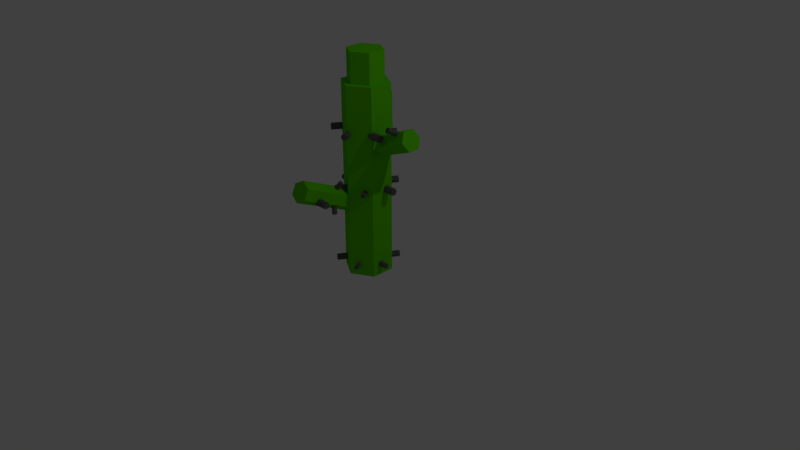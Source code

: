 # Source: Kaktus.blend  (saved by Blender 2.79.0; exported with 4.5.12 LTS)
import bpy
from mathutils import Matrix  # noqa: F401  (used for matrix-valued properties, if any)

bpy.ops.wm.read_factory_settings(use_empty=True)
scene = bpy.context.scene
scene.name = 'Scene'

# ---- collections
col_collection_1 = bpy.data.collections.new('Collection 1'); scene.collection.children.link(col_collection_1)

# ---- materials (node trees are filled in below, after node groups)
mat_cactusthorns = bpy.data.materials.new('CactusThorns')
mat_cactusthorns.alpha_threshold = 0.0
mat_cactusthorns.use_transparent_shadow = False
mat_cactusthorns.diffuse_color = (0.1107, 0.1107, 0.1107, 1.0)
mat_cactusthorns.roughness = 0.5
mat_cactusgreen = bpy.data.materials.new('CactusGreen')
mat_cactusgreen.alpha_threshold = 0.0
mat_cactusgreen.use_transparent_shadow = False
mat_cactusgreen.diffuse_color = (0.1074, 0.6205, 0.0, 1.0)
mat_cactusgreen.roughness = 0.5

# ---- material node trees

# ---- world
world_world = bpy.data.worlds.new('World'); scene.world = world_world
world_world.color = (0.05088, 0.05088, 0.05088)
world_world.use_sun_shadow = False
world_world.sun_shadow_jitter_overblur = 0.0
world_world.cycles.sampling_method = 'MANUAL'

# ---- cameras
cam_camera = bpy.data.cameras.new('Camera')
cam_camera.clip_end = 100.0
cam_camera.lens = 35.0
cam_camera.sensor_width = 32.0
cam_camera.sensor_height = 18.0
cam_camera.ortho_scale = 7.314
cam_camera.dof.focus_distance = 0.0
cam_camera.dof.aperture_fstop = 128.0

# ---- lights
light_lamp = bpy.data.lights.new('Lamp', 'POINT')
light_lamp.transmission_factor = 0.0
light_lamp.cutoff_distance = 30.0
light_lamp.energy = 100.0
light_lamp.shadow_buffer_clip_start = 1.001
light_lamp.shadow_soft_size = 0.1
light_lamp.shadow_maximum_resolution = 0.006
light_lamp.use_absolute_resolution = True

# ---- meshes
me_cylinder_003 = bpy.data.meshes.new('Cylinder.003')
me_cylinder_003.from_pydata([(-0.1143, 0.1955, 2.152), (-0.2065, 0.3552, 2.152), (-0.1336, 0.1843, 2.19), (-0.2258, 0.344, 2.19), (-0.1723, 0.1619, 2.19), (-0.2645, 0.3217, 2.19), (-0.1916, 0.1508, 2.152), (-0.2839, 0.3105, 2.152), (-0.1723, 0.1619, 2.113), (-0.2645, 0.3217, 2.113), (-0.1336, 0.1843, 2.113), (-0.2258, 0.344, 2.113), (-0.5055, 0.7638, 1.758), (-0.5577, 0.8543, 1.758), (-0.5164, 0.7574, 1.78), (-0.5687, 0.848, 1.78), (-0.5384, 0.7448, 1.78), (-0.5906, 0.8353, 1.78), (-0.5493, 0.7384, 1.758), (-0.6016, 0.829, 1.758), (-0.5384, 0.7448, 1.736), (-0.5906, 0.8353, 1.736), (-0.5164, 0.7574, 1.736), (-0.5687, 0.848, 1.736), (-0.4279, 0.6214, 1.637), (-0.4, 0.5731, 1.637), (-0.4337, 0.6181, 1.626), (-0.4058, 0.5698, 1.626), (-0.4454, 0.6113, 1.626), (-0.4175, 0.563, 1.626), (-0.4513, 0.6079, 1.637), (-0.4234, 0.5596, 1.637), (-0.4454, 0.6113, 1.649), (-0.4175, 0.563, 1.649), (-0.4337, 0.6181, 1.649), (-0.4058, 0.5698, 1.649), (-0.1179, -0.04428, 0.853), (-0.1179, 0.09128, 0.7927), (-0.1359, -0.03163, 0.8815), (-0.1359, 0.1039, 0.8212), (-0.1718, -0.03163, 0.8815), (-0.1718, 0.1039, 0.8212), (-0.1898, -0.04428, 0.853), (-0.1898, 0.09128, 0.7927), (-0.1718, -0.05692, 0.8246), (-0.1718, 0.07863, 0.7643), (-0.1359, -0.05692, 0.8246), (-0.1359, 0.07863, 0.7643), (-0.03319, -0.4912, 0.8668), (0.0326, -0.5375, 0.7627), (-0.04699, -0.4692, 0.8483), (0.0188, -0.5155, 0.7442), (-0.07459, -0.4757, 0.8337), (-0.0088, -0.522, 0.7296), (-0.08839, -0.5042, 0.8376), (-0.0226, -0.5505, 0.7335), (-0.07459, -0.5261, 0.8561), (-0.0088, -0.5725, 0.752), (-0.04699, -0.5197, 0.8707), (0.0188, -0.566, 0.7666), (-0.06764, -0.135, 0.7069), (0.03134, -0.2047, 0.5502), (-0.08841, -0.1019, 0.6791), (0.01058, -0.1716, 0.5224), (-0.1299, -0.1117, 0.6572), (-0.03095, -0.1813, 0.5005), (-0.1507, -0.1545, 0.6631), (-0.05172, -0.2242, 0.5064), (-0.1299, -0.1876, 0.6909), (-0.03095, -0.2572, 0.5343), (-0.08841, -0.1778, 0.7128), (0.01058, -0.2475, 0.5562), (-0.05254, -0.7161, 0.9685), (0.1305, -0.7161, 0.9685), (-0.05254, -0.7382, 0.9301), (0.1305, -0.7382, 0.9301), (-0.05254, -0.7826, 0.9301), (0.1305, -0.7826, 0.9301), (-0.05254, -0.8048, 0.9685), (0.1305, -0.8048, 0.9685), (-0.05254, -0.7826, 1.007), (0.1305, -0.7826, 1.007), (-0.05254, -0.7382, 1.007), (0.1305, -0.7382, 1.007), (-0.0815, -0.4412, 0.9792), (-0.01421, -0.3938, 1.086), (-0.09561, -0.4637, 0.9981), (-0.02832, -0.4163, 1.105), (-0.1238, -0.4571, 1.013), (-0.05655, -0.4097, 1.119), (-0.138, -0.428, 1.009), (-0.07067, -0.3806, 1.115), (-0.1238, -0.4055, 0.9901), (-0.05655, -0.3581, 1.097), (-0.09561, -0.4121, 0.9752), (-0.02832, -0.3647, 1.082), (-0.1304, 0.1259, 1.159), (-0.2594, 0.06691, 1.082), (-0.1422, 0.1623, 1.151), (-0.2711, 0.1033, 1.074), (-0.1657, 0.1812, 1.176), (-0.2946, 0.1223, 1.099), (-0.1774, 0.1638, 1.209), (-0.3064, 0.1049, 1.132), (-0.1657, 0.1275, 1.217), (-0.2946, 0.0685, 1.14), (-0.1422, 0.1085, 1.192), (-0.2711, 0.04952, 1.115), (0.5963, -0.01384, 1.785), (0.5649, -0.1569, 1.864), (0.5765, -0.02745, 1.752), (0.545, -0.1705, 1.832), (0.5369, -0.02078, 1.749), (0.5054, -0.1639, 1.828), (0.5171, -0.0004998, 1.777), (0.4856, -0.1436, 1.857), (0.5369, 0.01311, 1.81), (0.5054, -0.13, 1.889), (0.5765, 0.006437, 1.813), (0.545, -0.1367, 1.893), (-0.2429, 0.3776, 1.248), (-0.2762, 0.4224, 1.1), (-0.2616, 0.4081, 1.261), (-0.2949, 0.4529, 1.113), (-0.299, 0.4058, 1.269), (-0.3323, 0.4506, 1.121), (-0.3177, 0.3729, 1.263), (-0.351, 0.4177, 1.115), (-0.299, 0.3424, 1.25), (-0.3323, 0.3872, 1.102), (-0.2616, 0.3447, 1.242), (-0.2949, 0.3895, 1.094), (0.1734, 0.01404, 1.418), (0.195, 0.01404, 1.361), (0.1664, 0.02689, 1.415), (0.1881, 0.02689, 1.358), (0.1525, 0.02689, 1.41), (0.1742, 0.02689, 1.353), (0.1456, 0.01404, 1.407), (0.1672, 0.01404, 1.35), (0.1525, 0.001185, 1.41), (0.1742, 0.001185, 1.353), (0.1664, 0.001185, 1.415), (0.1881, 0.001185, 1.358), (-0.218, 0.1489, 0.4185), (-0.2864, 0.2674, 0.4185), (-0.2323, 0.1406, 0.4472), (-0.3008, 0.2591, 0.4472), (-0.2611, 0.124, 0.4472), (-0.3295, 0.2426, 0.4472), (-0.2754, 0.1157, 0.4185), (-0.3439, 0.2343, 0.4185), (-0.2611, 0.124, 0.3898), (-0.3295, 0.2426, 0.3898), (-0.2323, 0.1406, 0.3898), (-0.3008, 0.2591, 0.3898), (-0.02647, 0.2475, 1.153), (-0.1163, 0.4031, 1.153), (-0.04531, 0.2366, 1.191), (-0.1351, 0.3922, 1.191), (-0.083, 0.2148, 1.191), (-0.1728, 0.3704, 1.191), (-0.1018, 0.204, 1.153), (-0.1917, 0.3596, 1.153), (-0.083, 0.2148, 1.115), (-0.1728, 0.3704, 1.115), (-0.04531, 0.2366, 1.115), (-0.1351, 0.3922, 1.115), (-0.1265, 0.1987, 2.152), (-0.2002, 0.3264, 2.152), (-0.142, 0.1898, 2.182), (-0.2157, 0.3175, 2.182), (-0.1729, 0.172, 2.182), (-0.2466, 0.2996, 2.182), (-0.1884, 0.163, 2.152), (-0.262, 0.2907, 2.152), (-0.1729, 0.172, 2.121), (-0.2466, 0.2996, 2.121), (-0.142, 0.1898, 2.121), (-0.2157, 0.3175, 2.121), (-0.217, 0.1486, 0.4185), (-0.287, 0.2699, 0.4185), (-0.2316, 0.1401, 0.4479), (-0.3017, 0.2614, 0.4479), (-0.261, 0.1231, 0.4479), (-0.331, 0.2444, 0.4479), (-0.2757, 0.1147, 0.4185), (-0.3457, 0.2359, 0.4185), (-0.261, 0.1231, 0.3891), (-0.331, 0.2444, 0.3891), (-0.2316, 0.1401, 0.3891), (-0.3017, 0.2614, 0.3891), (-0.05524, 0.2552, 1.153), (-0.1016, 0.3355, 1.153), (-0.06497, 0.2496, 1.173), (-0.1113, 0.3299, 1.173), (-0.08441, 0.2383, 1.173), (-0.1308, 0.3186, 1.173), (-0.09414, 0.2327, 1.153), (-0.1405, 0.313, 1.153), (-0.08441, 0.2383, 1.134), (-0.1308, 0.3186, 1.134), (-0.06497, 0.2496, 1.134), (-0.1113, 0.3299, 1.134), (-0.1533, 0.2059, 2.152), (-0.1865, 0.2634, 2.152), (-0.1603, 0.2019, 2.165), (-0.1935, 0.2594, 2.165), (-0.1742, 0.1939, 2.165), (-0.2074, 0.2514, 2.165), (-0.1812, 0.1898, 2.152), (-0.2144, 0.2473, 2.152), (-0.1742, 0.1939, 2.138), (-0.2074, 0.2514, 2.138), (-0.1603, 0.2019, 2.138), (-0.1935, 0.2594, 2.138), (-0.2001, 0.1441, 0.4185), (-0.2956, 0.3095, 0.4185), (-0.2201, 0.1325, 0.4586), (-0.3156, 0.2979, 0.4586), (-0.2602, 0.1094, 0.4586), (-0.3557, 0.2748, 0.4586), (-0.2802, 0.0978, 0.4185), (-0.3757, 0.2632, 0.4185), (-0.2602, 0.1094, 0.3784), (-0.3557, 0.2748, 0.3784), (-0.2201, 0.1325, 0.3784), (-0.3156, 0.2979, 0.3784), (-0.03435, 0.2496, 1.153), (-0.1123, 0.3846, 1.153), (-0.05069, 0.2401, 1.186), (-0.1286, 0.3751, 1.186), (-0.08339, 0.2213, 1.186), (-0.1613, 0.3562, 1.186), (-0.09974, 0.2118, 1.153), (-0.1777, 0.3468, 1.153), (-0.08339, 0.2213, 1.12), (-0.1613, 0.3562, 1.12), (-0.05069, 0.2401, 1.12), (-0.1286, 0.3751, 1.12), (-0.2356, 0.1803, 1.717), (-0.3971, 0.1803, 1.717), (-0.2356, 0.1607, 1.751), (-0.3971, 0.1607, 1.751), (-0.2356, 0.1216, 1.751), (-0.3971, 0.1216, 1.751), (-0.2356, 0.1021, 1.717), (-0.3971, 0.1021, 1.717), (-0.2356, 0.1216, 1.683), (-0.3971, 0.1216, 1.683), (-0.2356, 0.1607, 1.683), (-0.3971, 0.1607, 1.683), (-0.2379, -0.02676, 0.9825), (-0.3901, -0.02676, 0.9825), (-0.2379, -0.0452, 1.014), (-0.3901, -0.0452, 1.014), (-0.2379, -0.08208, 1.014), (-0.3901, -0.08208, 1.014), (-0.2379, -0.1005, 0.9825), (-0.3901, -0.1005, 0.9825), (-0.2379, -0.08208, 0.9505), (-0.3901, -0.08208, 0.9505), (-0.2379, -0.0452, 0.9505), (-0.3901, -0.0452, 0.9505), (-0.2569, 0.05739, -0.01589), (-0.3305, 0.05739, -0.01589), (-0.2569, 0.04847, -0.0004372), (-0.3305, 0.04847, -0.0004372), (-0.2569, 0.03063, -0.0004372), (-0.3305, 0.03063, -0.0004372), (-0.2569, 0.02171, -0.01589), (-0.3305, 0.02171, -0.01589), (-0.2569, 0.03063, -0.03133), (-0.3305, 0.03063, -0.03133), (-0.2569, 0.04847, -0.03133), (-0.3305, 0.04847, -0.03133), (-0.233, 0.1829, 1.717), (-0.4052, 0.1829, 1.717), (-0.233, 0.162, 1.753), (-0.4052, 0.162, 1.753), (-0.233, 0.1203, 1.753), (-0.4052, 0.1203, 1.753), (-0.233, 0.09946, 1.717), (-0.4052, 0.09946, 1.717), (-0.233, 0.1203, 1.681), (-0.4052, 0.1203, 1.681), (-0.233, 0.162, 1.681), (-0.4052, 0.162, 1.681), (-0.03018, -0.2515, 0.9825), (-0.1144, -0.3974, 0.9825), (-0.04785, -0.2413, 0.9471), (-0.1321, -0.3872, 0.9471), (-0.08319, -0.2209, 0.9471), (-0.1674, -0.3668, 0.9471), (-0.1009, -0.2107, 0.9825), (-0.1851, -0.3566, 0.9825), (-0.08319, -0.2209, 1.018), (-0.1674, -0.3668, 1.018), (-0.04785, -0.2413, 1.018), (-0.1321, -0.3872, 1.018), (-0.129, -0.2024, -0.01589), (-0.199, -0.3237, -0.01589), (-0.1436, -0.1939, -0.04526), (-0.2137, -0.3152, -0.04526), (-0.173, -0.177, -0.04526), (-0.243, -0.2982, -0.04526), (-0.1877, -0.1685, -0.01589), (-0.2577, -0.2898, -0.01589), (-0.173, -0.177, 0.01349), (-0.243, -0.2982, 0.01349), (-0.1436, -0.1939, 0.01349), (-0.2137, -0.3152, 0.01349), (-0.2044, -0.1482, 1.717), (-0.2934, -0.3025, 1.717), (-0.223, -0.1375, 1.68), (-0.3121, -0.2917, 1.68), (-0.2604, -0.1159, 1.68), (-0.3494, -0.2701, 1.68), (-0.2791, -0.1051, 1.717), (-0.3681, -0.2593, 1.717), (-0.2604, -0.1159, 1.755), (-0.3494, -0.2701, 1.755), (-0.223, -0.1375, 1.755), (-0.3121, -0.2917, 1.755), (-0.02246, -0.2494, 0.9825), (-0.1184, -0.4155, 0.9825), (-0.04257, -0.2378, 0.9422), (-0.1385, -0.4039, 0.9422), (-0.08281, -0.2146, 0.9422), (-0.1787, -0.3807, 0.9422), (-0.1029, -0.203, 0.9825), (-0.1988, -0.3691, 0.9825), (-0.08281, -0.2146, 1.023), (-0.1787, -0.3807, 1.023), (-0.04257, -0.2378, 1.023), (-0.1385, -0.4039, 1.023), (-0.1228, -0.2008, -0.01589), (-0.2021, -0.3381, -0.01589), (-0.1395, -0.1912, -0.04914), (-0.2187, -0.3285, -0.04914), (-0.1727, -0.172, -0.04914), (-0.252, -0.3093, -0.04914), (-0.1893, -0.1624, -0.01589), (-0.2686, -0.2997, -0.01589), (-0.1727, -0.172, 0.01737), (-0.252, -0.3093, 0.01737), (-0.1395, -0.1912, 0.01737), (-0.2187, -0.3285, 0.01737), (-0.2267, -0.1542, 1.717), (-0.282, -0.2501, 1.717), (-0.2383, -0.1475, 1.694), (-0.2936, -0.2434, 1.694), (-0.2615, -0.1341, 1.694), (-0.3168, -0.23, 1.694), (-0.2731, -0.1274, 1.717), (-0.3285, -0.2233, 1.717), (-0.2615, -0.1341, 1.74), (-0.3168, -0.23, 1.74), (-0.2383, -0.1475, 1.74), (-0.2936, -0.2434, 1.74), (-0.0601, -0.2595, 0.9825), (-0.09911, -0.3271, 0.9825), (-0.06829, -0.2548, 0.9661), (-0.1073, -0.3224, 0.9661), (-0.08465, -0.2453, 0.9661), (-0.1237, -0.3129, 0.9661), (-0.09283, -0.2406, 0.9825), (-0.1318, -0.3082, 0.9825), (-0.08465, -0.2453, 0.9988), (-0.1237, -0.3129, 0.9988), (-0.06829, -0.2548, 0.9988), (-0.1073, -0.3224, 0.9988), (-0.1185, -0.1996, -0.01589), (-0.2043, -0.3482, -0.01589), (-0.1365, -0.1892, -0.05188), (-0.2223, -0.3378, -0.05188), (-0.1725, -0.1684, -0.05188), (-0.2583, -0.317, -0.05188), (-0.1905, -0.1581, -0.01589), (-0.2763, -0.3067, -0.01589), (-0.1725, -0.1684, 0.02011), (-0.2583, -0.317, 0.02011), (-0.1365, -0.1892, 0.02011), (-0.2223, -0.3378, 0.02011), (0.02183, -0.2504, 1.717), (0.1069, -0.3978, 1.717), (0.003981, -0.2607, 1.681), (0.08907, -0.4081, 1.681), (-0.03172, -0.2813, 1.681), (0.05337, -0.4287, 1.681), (-0.04957, -0.2916, 1.717), (0.03552, -0.439, 1.717), (-0.03172, -0.2813, 1.753), (0.05337, -0.4287, 1.753), (0.003981, -0.2607, 1.753), (0.08907, -0.4081, 1.753), (0.1956, -0.1613, 0.9825), (0.2607, -0.2739, 0.9825), (0.182, -0.1691, 0.9552), (0.2471, -0.2818, 0.9552), (0.1547, -0.1849, 0.9552), (0.2198, -0.2976, 0.9552), (0.1411, -0.1928, 0.9825), (0.2061, -0.3054, 0.9825), (0.1547, -0.1849, 1.01), (0.2198, -0.2976, 1.01), (0.182, -0.1691, 1.01), (0.2471, -0.2818, 1.01), (0.1056, -0.2155, -0.01589), (0.1667, -0.3213, -0.01589), (0.09276, -0.2229, -0.04151), (0.1538, -0.3287, -0.04151), (0.06713, -0.2377, -0.04151), (0.1282, -0.3435, -0.04151), (0.05432, -0.2451, -0.01589), (0.1154, -0.3509, -0.01589), (0.06713, -0.2377, 0.009743), (0.1282, -0.3435, 0.009743), (0.09276, -0.2229, 0.009743), (0.1538, -0.3287, 0.009743), (0.01446, -0.2779, 1.717), (0.058, -0.3533, 1.717), (0.00533, -0.2832, 1.699), (0.04887, -0.3586, 1.699), (-0.01294, -0.2937, 1.699), (0.0306, -0.3691, 1.699), (-0.02207, -0.299, 1.717), (0.02147, -0.3744, 1.717), (-0.01294, -0.2937, 1.735), (0.0306, -0.3691, 1.735), (0.00533, -0.2832, 1.735), (0.04887, -0.3586, 1.735), (0.2193, 0.1067, 0.9825), (0.4094, 0.1067, 0.9825), (0.2193, 0.08364, 0.9426), (0.4094, 0.08364, 0.9426), (0.2193, 0.0376, 0.9426), (0.4094, 0.0376, 0.9426), (0.2193, 0.01457, 0.9825), (0.4094, 0.01457, 0.9825), (0.2193, 0.0376, 1.022), (0.4094, 0.0376, 1.022), (0.2193, 0.08364, 1.022), (0.4094, 0.08364, 1.022), (0.242, -0.01928, -0.01589), (0.3382, -0.01928, -0.01589), (0.242, -0.03093, -0.03606), (0.3382, -0.03093, -0.03606), (0.242, -0.05423, -0.03606), (0.3382, -0.05423, -0.03606), (0.242, -0.06587, -0.01589), (0.3382, -0.06587, -0.01589), (0.242, -0.05423, 0.004288), (0.3382, -0.05423, 0.004288), (0.242, -0.03093, 0.004288), (0.3382, -0.03093, 0.004288), (0.2233, -0.1022, 1.717), (0.3968, -0.1022, 1.717), (0.2233, -0.1232, 1.681), (0.3968, -0.1232, 1.681), (0.2233, -0.1652, 1.681), (0.3968, -0.1652, 1.681), (0.2233, -0.1862, 1.717), (0.3968, -0.1862, 1.717), (0.2233, -0.1652, 1.754), (0.3968, -0.1652, 1.754), (0.2233, -0.1232, 1.754), (0.3968, -0.1232, 1.754), (0.2419, 0.08404, 0.9825), (0.3386, 0.08404, 0.9825), (0.2419, 0.07233, 0.9622), (0.3386, 0.07233, 0.9622), (0.2419, 0.04891, 0.9622), (0.3386, 0.04891, 0.9622), (0.2419, 0.0372, 0.9825), (0.3386, 0.0372, 0.9825), (0.2419, 0.04891, 1.003), (0.3386, 0.04891, 1.003), (0.2419, 0.07233, 1.003), (0.3386, 0.07233, 1.003), (0.2363, -0.01358, -0.01589), (0.356, -0.01358, -0.01589), (0.2363, -0.02808, -0.041), (0.356, -0.02808, -0.041), (0.2363, -0.05708, -0.041), (0.356, -0.05708, -0.041), (0.2363, -0.07157, -0.01589), (0.356, -0.07157, -0.01589), (0.2363, -0.05708, 0.009225), (0.356, -0.05708, 0.009225), (0.2363, -0.02808, 0.009225), (0.356, -0.02808, 0.009225), (0.2188, -0.0977, 1.717), (0.4108, -0.0977, 1.717), (0.2188, -0.1209, 1.677), (0.4108, -0.1209, 1.677), (0.2188, -0.1674, 1.677), (0.4108, -0.1674, 1.677), (0.2188, -0.1907, 1.717), (0.4108, -0.1907, 1.717), (0.2188, -0.1674, 1.757), (0.4108, -0.1674, 1.757), (0.2188, -0.1209, 1.757), (0.4108, -0.1209, 1.757), (0.2313, 0.09465, 0.9825), (0.3718, 0.09465, 0.9825), (0.2313, 0.07763, 0.953), (0.3718, 0.07763, 0.953), (0.2313, 0.0436, 0.953), (0.3718, 0.0436, 0.953), (0.2313, 0.02659, 0.9825), (0.3718, 0.02659, 0.9825), (0.2313, 0.0436, 1.012), (0.3718, 0.0436, 1.012), (0.2313, 0.07763, 1.012), (0.3718, 0.07763, 1.012), (0.2292, -0.006471, -0.01589), (0.3783, -0.006471, -0.01589), (0.2292, -0.02453, -0.04716), (0.3783, -0.02453, -0.04716), (0.2292, -0.06063, -0.04716), (0.3783, -0.06063, -0.04716), (0.2292, -0.07869, -0.01589), (0.3783, -0.07869, -0.01589), (0.2292, -0.06063, 0.01539), (0.3783, -0.06063, 0.01539), (0.2292, -0.02453, 0.01539), (0.3783, -0.02453, 0.01539), (0.2251, -0.104, 1.717), (0.3911, -0.104, 1.717), (0.2251, -0.1241, 1.682), (0.3911, -0.1241, 1.682), (0.2251, -0.1643, 1.682), (0.3911, -0.1643, 1.682), (0.2251, -0.1844, 1.717), (0.3911, -0.1844, 1.717), (0.2251, -0.1643, 1.752), (0.3911, -0.1643, 1.752), (0.2251, -0.1241, 1.752), (0.3911, -0.1241, 1.752), (0.08394, 0.2356, 0.9825), (0.1259, 0.3083, 0.9825), (0.07514, 0.2407, 1.0), (0.1171, 0.3134, 1.0), (0.05753, 0.2509, 1.0), (0.0995, 0.3236, 1.0), (0.04872, 0.256, 0.9825), (0.0907, 0.3287, 0.9825), (0.05753, 0.2509, 0.9649), (0.0995, 0.3236, 0.9649), (0.07514, 0.2407, 0.9649), (0.1171, 0.3134, 0.9649), (0.1715, 0.1908, -0.01589), (0.2032, 0.2457, -0.01589), (0.1648, 0.1947, -0.002587), (0.1965, 0.2496, -0.002587), (0.1515, 0.2023, -0.002588), (0.1832, 0.2572, -0.002588), (0.1449, 0.2062, -0.01589), (0.1766, 0.2611, -0.01589), (0.1515, 0.2023, -0.02918), (0.1832, 0.2572, -0.02918), (0.1648, 0.1947, -0.02918), (0.1965, 0.2496, -0.02918), (0.2614, 0.1328, 1.717), (0.304, 0.2066, 1.717), (0.2525, 0.138, 1.735), (0.2951, 0.2117, 1.735), (0.2346, 0.1483, 1.735), (0.2772, 0.222, 1.735), (0.2257, 0.1535, 1.717), (0.2683, 0.2272, 1.717), (0.2346, 0.1483, 1.699), (0.2772, 0.222, 1.699), (0.2525, 0.138, 1.699), (0.2951, 0.2117, 1.699), (0.09215, 0.205, 0.9825), (0.1804, 0.3579, 0.9825), (0.07364, 0.2157, 1.02), (0.1619, 0.3686, 1.02), (0.0366, 0.2371, 1.02), (0.1249, 0.39, 1.02), (0.01808, 0.2478, 0.9825), (0.1064, 0.4007, 0.9825), (0.0366, 0.2371, 0.9454), (0.1249, 0.39, 0.9454), (0.07364, 0.2157, 0.9454), (0.1619, 0.3686, 0.9454), (0.1803, 0.1579, -0.01589), (0.2617, 0.299, -0.01589), (0.1632, 0.1678, 0.01828), (0.2447, 0.3088, 0.01828), (0.1291, 0.1875, 0.01828), (0.2105, 0.3285, 0.01828), (0.112, 0.1974, -0.01589), (0.1934, 0.3384, -0.01589), (0.1291, 0.1875, -0.05005), (0.2105, 0.3285, -0.05005), (0.1632, 0.1678, -0.05005), (0.2447, 0.3088, -0.05005), (-0.004709, 0.3103, -0.1679), (-0.004709, 0.234, 2.304), (0.2653, 0.1544, -0.1679), (0.1993, 0.1163, 2.304), (0.2653, -0.1574, -0.1679), (0.1993, -0.1193, 2.304), (-0.004709, -0.3133, -0.1679), (-0.004709, -0.2371, 2.304), (-0.2747, -0.1574, -0.1679), (-0.2087, -0.1193, 2.304), (-0.2747, 0.1544, -0.1679), (-0.2087, 0.1163, 2.304), (-0.56, 0.5591, 1.466), (-0.1973, 0.07094, 1.229), (0.1219, 0.1764, 1.508), (0.7301, 0.1764, 1.745), (0.1244, 0.1046, 1.384), (0.7792, 0.1046, 1.631), (0.1244, -0.03879, 1.384), (0.7792, -0.03879, 1.631), (0.1219, -0.1105, 1.508), (0.7301, -0.1105, 1.745), (0.1194, -0.03879, 1.632), (0.681, -0.03879, 1.859), (0.1194, 0.1046, 1.632), (0.681, 0.1046, 1.859), (-0.1412, 0.1157, 1.105), (-0.5318, 0.6413, 1.352), (-0.0261, 0.2013, 1.105), (-0.4166, 0.7268, 1.352), (0.03298, 0.242, 1.229), (-0.3298, 0.7302, 1.466), (-0.02308, 0.1972, 1.353), (-0.358, 0.648, 1.58), (-0.1382, 0.1117, 1.353), (-0.4732, 0.5624, 1.58), (-0.1301, -0.003443, 0.8564), (-0.1301, -0.8866, 1.249), (-0.008195, -0.03204, 0.7921), (-0.008196, -0.9152, 1.185), (-0.008195, -0.08924, 0.6635), (-0.008196, -0.9724, 1.056), (-0.1301, -0.1178, 0.5992), (-0.1301, -1.001, 0.992), (-0.252, -0.08924, 0.6635), (-0.252, -0.9724, 1.056), (-0.252, -0.03204, 0.7921), (-0.252, -0.9152, 1.185), (-0.4698, 0.8136, 1.619), (-0.4698, 0.8136, 1.918), (-0.3694, 0.7556, 1.619), (-0.3694, 0.7556, 1.918), (-0.3694, 0.6396, 1.619), (-0.3694, 0.6396, 1.918), (-0.4698, 0.5816, 1.619), (-0.4698, 0.5816, 1.918), (-0.5703, 0.6396, 1.619), (-0.5703, 0.6396, 1.918), (-0.5703, 0.7556, 1.619), (-0.5703, 0.7556, 1.918), (0.2653, 0.1544, 2.304), (-0.004709, 0.3103, 2.304), (0.2653, -0.1574, 2.304), (-0.004709, -0.3133, 2.304), (-0.2747, -0.1574, 2.304), (-0.2747, 0.1544, 2.304), (0.1993, 0.1163, 2.686), (-0.004709, 0.234, 2.686), (0.1993, -0.1193, 2.686), (-0.004709, -0.2371, 2.686), (-0.2087, -0.1193, 2.686), (-0.2087, 0.1163, 2.686)], [], [(0, 1, 3, 2), (2, 3, 5, 4), (4, 5, 7, 6), (6, 7, 9, 8), (3, 1, 11, 9, 7, 5), (8, 9, 11, 10), (10, 11, 1, 0), (0, 2, 4, 6, 8, 10), (12, 13, 15, 14), (14, 15, 17, 16), (16, 17, 19, 18), (18, 19, 21, 20), (15, 13, 23, 21, 19, 17), (20, 21, 23, 22), (22, 23, 13, 12), (12, 14, 16, 18, 20, 22), (24, 25, 27, 26), (26, 27, 29, 28), (28, 29, 31, 30), (30, 31, 33, 32), (27, 25, 35, 33, 31, 29), (32, 33, 35, 34), (34, 35, 25, 24), (24, 26, 28, 30, 32, 34), (36, 37, 39, 38), (38, 39, 41, 40), (40, 41, 43, 42), (42, 43, 45, 44), (39, 37, 47, 45, 43, 41), (44, 45, 47, 46), (46, 47, 37, 36), (36, 38, 40, 42, 44, 46), (48, 49, 51, 50), (50, 51, 53, 52), (52, 53, 55, 54), (54, 55, 57, 56), (51, 49, 59, 57, 55, 53), (56, 57, 59, 58), (58, 59, 49, 48), (48, 50, 52, 54, 56, 58), (60, 61, 63, 62), (62, 63, 65, 64), (64, 65, 67, 66), (66, 67, 69, 68), (63, 61, 71, 69, 67, 65), (68, 69, 71, 70), (70, 71, 61, 60), (60, 62, 64, 66, 68, 70), (72, 73, 75, 74), (74, 75, 77, 76), (76, 77, 79, 78), (78, 79, 81, 80), (75, 73, 83, 81, 79, 77), (80, 81, 83, 82), (82, 83, 73, 72), (72, 74, 76, 78, 80, 82), (84, 85, 87, 86), (86, 87, 89, 88), (88, 89, 91, 90), (90, 91, 93, 92), (87, 85, 95, 93, 91, 89), (92, 93, 95, 94), (94, 95, 85, 84), (84, 86, 88, 90, 92, 94), (96, 97, 99, 98), (98, 99, 101, 100), (100, 101, 103, 102), (102, 103, 105, 104), (99, 97, 107, 105, 103, 101), (104, 105, 107, 106), (106, 107, 97, 96), (96, 98, 100, 102, 104, 106), (108, 109, 111, 110), (110, 111, 113, 112), (112, 113, 115, 114), (114, 115, 117, 116), (111, 109, 119, 117, 115, 113), (116, 117, 119, 118), (118, 119, 109, 108), (108, 110, 112, 114, 116, 118), (120, 121, 123, 122), (122, 123, 125, 124), (124, 125, 127, 126), (126, 127, 129, 128), (123, 121, 131, 129, 127, 125), (128, 129, 131, 130), (130, 131, 121, 120), (120, 122, 124, 126, 128, 130), (132, 133, 135, 134), (134, 135, 137, 136), (136, 137, 139, 138), (138, 139, 141, 140), (135, 133, 143, 141, 139, 137), (140, 141, 143, 142), (142, 143, 133, 132), (132, 134, 136, 138, 140, 142), (144, 145, 147, 146), (146, 147, 149, 148), (148, 149, 151, 150), (150, 151, 153, 152), (147, 145, 155, 153, 151, 149), (152, 153, 155, 154), (154, 155, 145, 144), (144, 146, 148, 150, 152, 154), (156, 157, 159, 158), (158, 159, 161, 160), (160, 161, 163, 162), (162, 163, 165, 164), (159, 157, 167, 165, 163, 161), (164, 165, 167, 166), (166, 167, 157, 156), (156, 158, 160, 162, 164, 166), (168, 169, 171, 170), (170, 171, 173, 172), (172, 173, 175, 174), (174, 175, 177, 176), (171, 169, 179, 177, 175, 173), (176, 177, 179, 178), (178, 179, 169, 168), (168, 170, 172, 174, 176, 178), (180, 181, 183, 182), (182, 183, 185, 184), (184, 185, 187, 186), (186, 187, 189, 188), (183, 181, 191, 189, 187, 185), (188, 189, 191, 190), (190, 191, 181, 180), (180, 182, 184, 186, 188, 190), (192, 193, 195, 194), (194, 195, 197, 196), (196, 197, 199, 198), (198, 199, 201, 200), (195, 193, 203, 201, 199, 197), (200, 201, 203, 202), (202, 203, 193, 192), (192, 194, 196, 198, 200, 202), (204, 205, 207, 206), (206, 207, 209, 208), (208, 209, 211, 210), (210, 211, 213, 212), (207, 205, 215, 213, 211, 209), (212, 213, 215, 214), (214, 215, 205, 204), (204, 206, 208, 210, 212, 214), (216, 217, 219, 218), (218, 219, 221, 220), (220, 221, 223, 222), (222, 223, 225, 224), (219, 217, 227, 225, 223, 221), (224, 225, 227, 226), (226, 227, 217, 216), (216, 218, 220, 222, 224, 226), (228, 229, 231, 230), (230, 231, 233, 232), (232, 233, 235, 234), (234, 235, 237, 236), (231, 229, 239, 237, 235, 233), (236, 237, 239, 238), (238, 239, 229, 228), (228, 230, 232, 234, 236, 238), (240, 241, 243, 242), (242, 243, 245, 244), (244, 245, 247, 246), (246, 247, 249, 248), (243, 241, 251, 249, 247, 245), (248, 249, 251, 250), (250, 251, 241, 240), (240, 242, 244, 246, 248, 250), (252, 253, 255, 254), (254, 255, 257, 256), (256, 257, 259, 258), (258, 259, 261, 260), (255, 253, 263, 261, 259, 257), (260, 261, 263, 262), (262, 263, 253, 252), (252, 254, 256, 258, 260, 262), (264, 265, 267, 266), (266, 267, 269, 268), (268, 269, 271, 270), (270, 271, 273, 272), (267, 265, 275, 273, 271, 269), (272, 273, 275, 274), (274, 275, 265, 264), (264, 266, 268, 270, 272, 274), (276, 277, 279, 278), (278, 279, 281, 280), (280, 281, 283, 282), (282, 283, 285, 284), (279, 277, 287, 285, 283, 281), (284, 285, 287, 286), (286, 287, 277, 276), (276, 278, 280, 282, 284, 286), (288, 289, 291, 290), (290, 291, 293, 292), (292, 293, 295, 294), (294, 295, 297, 296), (291, 289, 299, 297, 295, 293), (296, 297, 299, 298), (298, 299, 289, 288), (288, 290, 292, 294, 296, 298), (300, 301, 303, 302), (302, 303, 305, 304), (304, 305, 307, 306), (306, 307, 309, 308), (303, 301, 311, 309, 307, 305), (308, 309, 311, 310), (310, 311, 301, 300), (300, 302, 304, 306, 308, 310), (312, 313, 315, 314), (314, 315, 317, 316), (316, 317, 319, 318), (318, 319, 321, 320), (315, 313, 323, 321, 319, 317), (320, 321, 323, 322), (322, 323, 313, 312), (312, 314, 316, 318, 320, 322), (324, 325, 327, 326), (326, 327, 329, 328), (328, 329, 331, 330), (330, 331, 333, 332), (327, 325, 335, 333, 331, 329), (332, 333, 335, 334), (334, 335, 325, 324), (324, 326, 328, 330, 332, 334), (336, 337, 339, 338), (338, 339, 341, 340), (340, 341, 343, 342), (342, 343, 345, 344), (339, 337, 347, 345, 343, 341), (344, 345, 347, 346), (346, 347, 337, 336), (336, 338, 340, 342, 344, 346), (348, 349, 351, 350), (350, 351, 353, 352), (352, 353, 355, 354), (354, 355, 357, 356), (351, 349, 359, 357, 355, 353), (356, 357, 359, 358), (358, 359, 349, 348), (348, 350, 352, 354, 356, 358), (360, 361, 363, 362), (362, 363, 365, 364), (364, 365, 367, 366), (366, 367, 369, 368), (363, 361, 371, 369, 367, 365), (368, 369, 371, 370), (370, 371, 361, 360), (360, 362, 364, 366, 368, 370), (372, 373, 375, 374), (374, 375, 377, 376), (376, 377, 379, 378), (378, 379, 381, 380), (375, 373, 383, 381, 379, 377), (380, 381, 383, 382), (382, 383, 373, 372), (372, 374, 376, 378, 380, 382), (384, 385, 387, 386), (386, 387, 389, 388), (388, 389, 391, 390), (390, 391, 393, 392), (387, 385, 395, 393, 391, 389), (392, 393, 395, 394), (394, 395, 385, 384), (384, 386, 388, 390, 392, 394), (396, 397, 399, 398), (398, 399, 401, 400), (400, 401, 403, 402), (402, 403, 405, 404), (399, 397, 407, 405, 403, 401), (404, 405, 407, 406), (406, 407, 397, 396), (396, 398, 400, 402, 404, 406), (408, 409, 411, 410), (410, 411, 413, 412), (412, 413, 415, 414), (414, 415, 417, 416), (411, 409, 419, 417, 415, 413), (416, 417, 419, 418), (418, 419, 409, 408), (408, 410, 412, 414, 416, 418), (420, 421, 423, 422), (422, 423, 425, 424), (424, 425, 427, 426), (426, 427, 429, 428), (423, 421, 431, 429, 427, 425), (428, 429, 431, 430), (430, 431, 421, 420), (420, 422, 424, 426, 428, 430), (432, 433, 435, 434), (434, 435, 437, 436), (436, 437, 439, 438), (438, 439, 441, 440), (435, 433, 443, 441, 439, 437), (440, 441, 443, 442), (442, 443, 433, 432), (432, 434, 436, 438, 440, 442), (444, 445, 447, 446), (446, 447, 449, 448), (448, 449, 451, 450), (450, 451, 453, 452), (447, 445, 455, 453, 451, 449), (452, 453, 455, 454), (454, 455, 445, 444), (444, 446, 448, 450, 452, 454), (456, 457, 459, 458), (458, 459, 461, 460), (460, 461, 463, 462), (462, 463, 465, 464), (459, 457, 467, 465, 463, 461), (464, 465, 467, 466), (466, 467, 457, 456), (456, 458, 460, 462, 464, 466), (468, 469, 471, 470), (470, 471, 473, 472), (472, 473, 475, 474), (474, 475, 477, 476), (471, 469, 479, 477, 475, 473), (476, 477, 479, 478), (478, 479, 469, 468), (468, 470, 472, 474, 476, 478), (480, 481, 483, 482), (482, 483, 485, 484), (484, 485, 487, 486), (486, 487, 489, 488), (483, 481, 491, 489, 487, 485), (488, 489, 491, 490), (490, 491, 481, 480), (480, 482, 484, 486, 488, 490), (492, 493, 495, 494), (494, 495, 497, 496), (496, 497, 499, 498), (498, 499, 501, 500), (495, 493, 503, 501, 499, 497), (500, 501, 503, 502), (502, 503, 493, 492), (492, 494, 496, 498, 500, 502), (504, 505, 507, 506), (506, 507, 509, 508), (508, 509, 511, 510), (510, 511, 513, 512), (507, 505, 515, 513, 511, 509), (512, 513, 515, 514), (514, 515, 505, 504), (504, 506, 508, 510, 512, 514), (516, 517, 519, 518), (518, 519, 521, 520), (520, 521, 523, 522), (522, 523, 525, 524), (519, 517, 527, 525, 523, 521), (524, 525, 527, 526), (526, 527, 517, 516), (516, 518, 520, 522, 524, 526), (528, 529, 531, 530), (530, 531, 533, 532), (532, 533, 535, 534), (534, 535, 537, 536), (531, 529, 539, 537, 535, 533), (536, 537, 539, 538), (538, 539, 529, 528), (528, 530, 532, 534, 536, 538), (540, 541, 543, 542), (542, 543, 545, 544), (544, 545, 547, 546), (546, 547, 549, 548), (543, 541, 551, 549, 547, 545), (548, 549, 551, 550), (550, 551, 541, 540), (540, 542, 544, 546, 548, 550), (552, 553, 555, 554), (554, 555, 557, 556), (556, 557, 559, 558), (558, 559, 561, 560), (555, 553, 563, 561, 559, 557), (560, 561, 563, 562), (562, 563, 553, 552), (552, 554, 556, 558, 560, 562), (564, 565, 567, 566), (566, 567, 569, 568), (568, 569, 571, 570), (570, 571, 573, 572), (567, 565, 575, 573, 571, 569), (572, 573, 575, 574), (574, 575, 565, 564), (564, 566, 568, 570, 572, 574), (576, 577, 579, 578), (578, 579, 581, 580), (580, 581, 583, 582), (582, 583, 585, 584), (579, 577, 587, 585, 583, 581), (584, 585, 587, 586), (586, 587, 577, 576), (576, 578, 580, 582, 584, 586), (588, 589, 591, 590), (590, 591, 593, 592), (592, 593, 595, 594), (594, 595, 597, 596), (591, 589, 599, 597, 595, 593), (596, 597, 599, 598), (598, 599, 589, 588), (588, 590, 592, 594, 596, 598), (600, 661, 660, 602), (602, 660, 662, 604), (604, 662, 663, 606), (606, 663, 664, 608), (611, 609, 670, 671), (608, 664, 665, 610), (610, 665, 661, 600), (600, 602, 604, 606, 608, 610), (614, 615, 617, 616), (630, 631, 633, 632), (616, 617, 619, 618), (613, 626, 628, 630, 632, 634), (628, 629, 631, 630), (618, 619, 621, 620), (634, 635, 612, 613), (626, 627, 629, 628), (620, 621, 623, 622), (617, 615, 625, 623, 621, 619), (613, 612, 627, 626), (622, 623, 625, 624), (632, 633, 635, 634), (624, 625, 615, 614), (614, 616, 618, 620, 622, 624), (636, 637, 639, 638), (638, 639, 641, 640), (640, 641, 643, 642), (642, 643, 645, 644), (639, 637, 647, 645, 643, 641), (644, 645, 647, 646), (646, 647, 637, 636), (636, 638, 640, 642, 644, 646), (648, 649, 651, 650), (650, 651, 653, 652), (652, 653, 655, 654), (654, 655, 657, 656), (651, 649, 659, 657, 655, 653), (656, 657, 659, 658), (658, 659, 649, 648), (633, 652, 654, 635), (635, 654, 656, 612), (612, 656, 658, 627), (627, 658, 648, 629), (629, 648, 650, 631), (631, 650, 652, 633), (601, 603, 660, 661), (603, 605, 662, 660), (605, 607, 663, 662), (607, 609, 664, 663), (609, 611, 665, 664), (611, 601, 661, 665), (666, 667, 671, 670, 669, 668), (607, 605, 668, 669), (603, 601, 667, 666), (601, 611, 671, 667), (609, 607, 669, 670), (605, 603, 666, 668)])
me_cylinder_003.polygons.foreach_set('material_index', [0, 0, 0, 0, 0, 0, 0, 0, 0, 0, 0, 0, 0, 0, 0, 0, 0, 0, 0, 0, 0, 0, 0, 0, 0, 0, 0, 0, 0, 0, 0, 0, 0, 0, 0, 0, 0, 0, 0, 0, 0, 0, 0, 0, 0, 0, 0, 0, 0, 0, 0, 0, 0, 0, 0, 0, 0, 0, 0, 0, 0, 0, 0, 0, 0, 0, 0, 0, 0, 0, 0, 0, 0, 0, 0, 0, 0, 0, 0, 0, 0, 0, 0, 0, 0, 0, 0, 0, 0, 0, 0, 0, 0, 0, 0, 0, 0, 0, 0, 0, 0, 0, 0, 0, 0, 0, 0, 0, 0, 0, 0, 0, 0, 0, 0, 0, 0, 0, 0, 0, 0, 0, 0, 0, 0, 0, 0, 0, 0, 0, 0, 0, 0, 0, 0, 0, 0, 0, 0, 0, 0, 0, 0, 0, 0, 0, 0, 0, 0, 0, 0, 0, 0, 0, 0, 0, 0, 0, 0, 0, 0, 0, 0, 0, 0, 0, 0, 0, 0, 0, 0, 0, 0, 0, 0, 0, 0, 0, 0, 0, 0, 0, 0, 0, 0, 0, 0, 0, 0, 0, 0, 0, 0, 0, 0, 0, 0, 0, 0, 0, 0, 0, 0, 0, 0, 0, 0, 0, 0, 0, 0, 0, 0, 0, 0, 0, 0, 0, 0, 0, 0, 0, 0, 0, 0, 0, 0, 0, 0, 0, 0, 0, 0, 0, 0, 0, 0, 0, 0, 0, 0, 0, 0, 0, 0, 0, 0, 0, 0, 0, 0, 0, 0, 0, 0, 0, 0, 0, 0, 0, 0, 0, 0, 0, 0, 0, 0, 0, 0, 0, 0, 0, 0, 0, 0, 0, 0, 0, 0, 0, 0, 0, 0, 0, 0, 0, 0, 0, 0, 0, 0, 0, 0, 0, 0, 0, 0, 0, 0, 0, 0, 0, 0, 0, 0, 0, 0, 0, 0, 0, 0, 0, 0, 0, 0, 0, 0, 0, 0, 0, 0, 0, 0, 0, 0, 0, 0, 0, 0, 0, 0, 0, 0, 0, 0, 0, 0, 0, 0, 0, 0, 0, 0, 0, 0, 0, 0, 0, 0, 0, 0, 0, 0, 0, 0, 0, 0, 0, 0, 0, 0, 0, 0, 0, 0, 0, 0, 0, 0, 0, 0, 0, 0, 0, 0, 0, 0, 0, 0, 0, 0, 0, 0, 0, 0, 0, 0, 0, 0, 0, 0, 0, 0, 0, 0, 0, 0, 0, 0, 0, 1, 1, 1, 1, 1, 1, 1, 1, 1, 1, 1, 1, 1, 1, 1, 1, 1, 1, 1, 1, 1, 1, 1, 1, 1, 1, 1, 1, 1, 1, 1, 1, 1, 1, 1, 1, 1, 1, 1, 1, 1, 1, 1, 1, 1, 1, 1, 1, 1, 1, 1, 1, 1, 1, 1, 1])
me_cylinder_003.materials.append(mat_cactusthorns)
me_cylinder_003.materials.append(mat_cactusgreen)
me_cylinder_003.use_remesh_preserve_volume = False
me_cylinder_003.use_remesh_preserve_attributes = False
me_cylinder_003.use_mirror_vertex_groups = False
me_cylinder_003.update()

# ---- objects
ob_lamp = bpy.data.objects.new('Lamp', light_lamp)
ob_camera = bpy.data.objects.new('Camera', cam_camera)
ob_kaktus = bpy.data.objects.new('Kaktus', me_cylinder_003)

# ---- transforms, parenting, visibility, modifiers, constraints
ob_lamp.location = (4.076, 1.005, 5.904)
ob_lamp.rotation_euler = (0.6503, 0.05522, 1.866)
ob_lamp.lock_rotations_4d = False
ob_lamp.empty_display_type = 'ARROWS'
ob_lamp.color = (0.0, 0.0, 0.0, 0.0)
ob_lamp.lineart.crease_threshold = 0.0
ob_camera.location = (7.481, -6.508, 5.344)
ob_camera.rotation_euler = (1.109, 0.0, 0.8149)
ob_camera.lock_rotations_4d = False
ob_camera.empty_display_type = 'ARROWS'
ob_camera.color = (0.0, 0.0, 0.0, 0.0)
ob_camera.display_type = 'WIRE'
ob_camera.lineart.crease_threshold = 0.0
ob_kaktus.location = (0.0, 0.0, 0.0)
ob_kaktus.lineart.crease_threshold = 0.0

# ---- collection membership
col_collection_1.objects.link(ob_lamp)
col_collection_1.objects.link(ob_camera)
col_collection_1.objects.link(ob_kaktus)

# ---- scene / render settings (as saved in the file)
scene.camera = ob_camera
scene.frame_start = 1; scene.frame_end = 250; scene.frame_set(1)
scene.render.engine = 'BLENDER_EEVEE_NEXT'
scene.render.resolution_percentage = 50
scene.render.dither_intensity = 0.0
scene.cycles.use_denoising = False
scene.cycles.samples = 128
scene.cycles.sampling_pattern = 'TABULATED_SOBOL'
scene.cycles.use_adaptive_sampling = False
scene.cycles.use_light_tree = False
scene.cycles.blur_glossy = 0.0
scene.cycles.sample_clamp_indirect = 0.0
scene.view_settings.view_transform = 'Standard'
bpy.context.view_layer.update()
